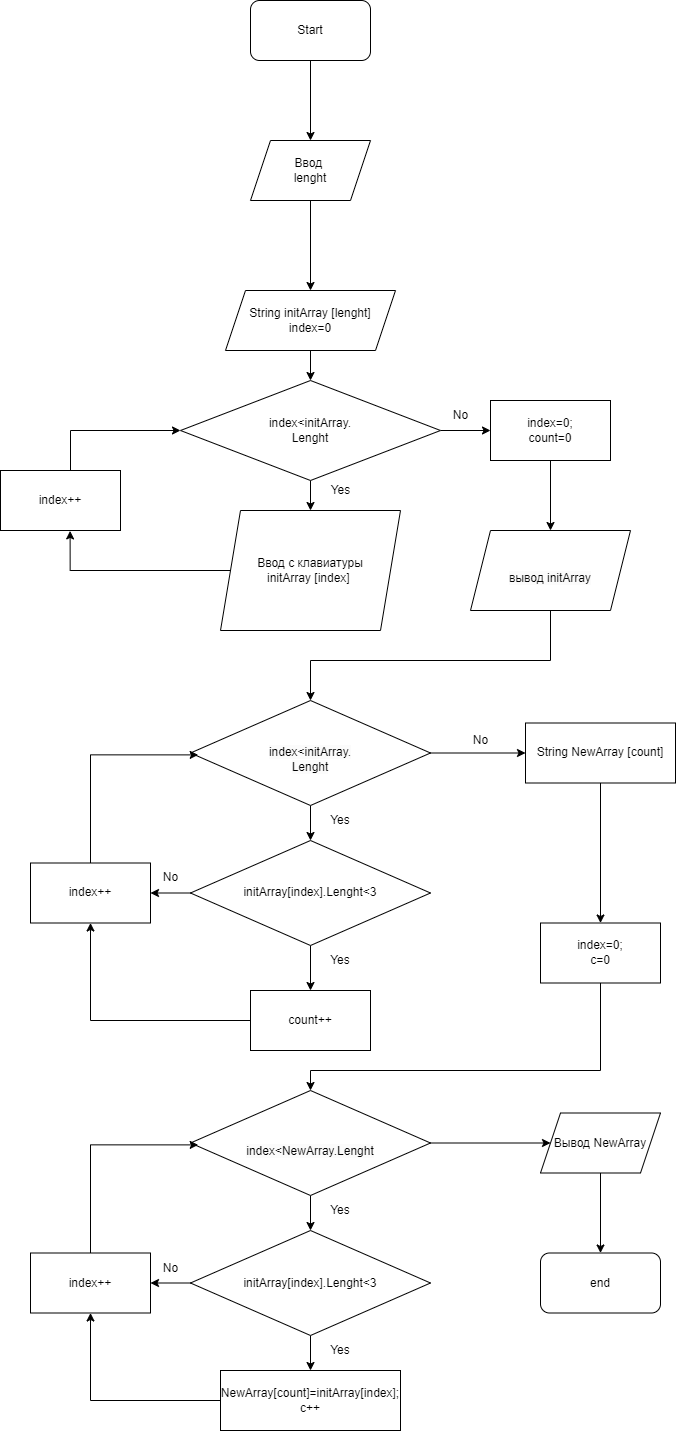

The diagram above was exported from draw.io. Its source (the exported page's mxGraphModel, read from the mxfile embedded in the PNG):
<mxGraphModel dx="1188" dy="684" grid="1" gridSize="10" guides="1" tooltips="1" connect="1" arrows="1" fold="1" page="1" pageScale="1" pageWidth="827" pageHeight="1169" math="0" shadow="0">
  <root>
    <mxCell id="0" />
    <mxCell id="1" parent="0" />
    <mxCell id="faq6NbuBIL_wgajmYtYw-60" style="edgeStyle=orthogonalEdgeStyle;rounded=0;orthogonalLoop=1;jettySize=auto;html=1;entryX=0.5;entryY=0;entryDx=0;entryDy=0;" edge="1" parent="1" source="faq6NbuBIL_wgajmYtYw-1" target="faq6NbuBIL_wgajmYtYw-59">
      <mxGeometry relative="1" as="geometry" />
    </mxCell>
    <mxCell id="faq6NbuBIL_wgajmYtYw-1" value="Start" style="rounded=1;whiteSpace=wrap;html=1;" vertex="1" parent="1">
      <mxGeometry x="300" width="120" height="60" as="geometry" />
    </mxCell>
    <mxCell id="faq6NbuBIL_wgajmYtYw-5" style="edgeStyle=orthogonalEdgeStyle;rounded=0;orthogonalLoop=1;jettySize=auto;html=1;exitX=0.5;exitY=1;exitDx=0;exitDy=0;entryX=0.5;entryY=0;entryDx=0;entryDy=0;" edge="1" parent="1" source="faq6NbuBIL_wgajmYtYw-2" target="faq6NbuBIL_wgajmYtYw-4">
      <mxGeometry relative="1" as="geometry" />
    </mxCell>
    <mxCell id="faq6NbuBIL_wgajmYtYw-2" value="String initArray [lenght]&lt;br&gt;index=0" style="shape=parallelogram;perimeter=parallelogramPerimeter;whiteSpace=wrap;html=1;fixedSize=1;" vertex="1" parent="1">
      <mxGeometry x="275" y="290" width="170" height="60" as="geometry" />
    </mxCell>
    <mxCell id="faq6NbuBIL_wgajmYtYw-7" style="edgeStyle=orthogonalEdgeStyle;rounded=0;orthogonalLoop=1;jettySize=auto;html=1;" edge="1" parent="1" source="faq6NbuBIL_wgajmYtYw-4">
      <mxGeometry relative="1" as="geometry">
        <mxPoint x="360" y="510" as="targetPoint" />
      </mxGeometry>
    </mxCell>
    <mxCell id="faq6NbuBIL_wgajmYtYw-15" style="edgeStyle=orthogonalEdgeStyle;rounded=0;orthogonalLoop=1;jettySize=auto;html=1;exitX=1;exitY=0.5;exitDx=0;exitDy=0;" edge="1" parent="1" source="faq6NbuBIL_wgajmYtYw-4" target="faq6NbuBIL_wgajmYtYw-14">
      <mxGeometry relative="1" as="geometry" />
    </mxCell>
    <mxCell id="faq6NbuBIL_wgajmYtYw-4" value="index&amp;lt;initArray.&lt;br&gt;Lenght" style="rhombus;whiteSpace=wrap;html=1;" vertex="1" parent="1">
      <mxGeometry x="230" y="380" width="260" height="100" as="geometry" />
    </mxCell>
    <mxCell id="faq6NbuBIL_wgajmYtYw-10" style="edgeStyle=orthogonalEdgeStyle;rounded=0;orthogonalLoop=1;jettySize=auto;html=1;entryX=0.58;entryY=1.007;entryDx=0;entryDy=0;entryPerimeter=0;" edge="1" parent="1" source="faq6NbuBIL_wgajmYtYw-8" target="faq6NbuBIL_wgajmYtYw-9">
      <mxGeometry relative="1" as="geometry">
        <Array as="points">
          <mxPoint x="120" y="570" />
        </Array>
      </mxGeometry>
    </mxCell>
    <mxCell id="faq6NbuBIL_wgajmYtYw-8" value="Ввод с клавиатуры&lt;br&gt;initArray [index]&amp;nbsp;" style="shape=parallelogram;perimeter=parallelogramPerimeter;whiteSpace=wrap;html=1;fixedSize=1;" vertex="1" parent="1">
      <mxGeometry x="270" y="510" width="180" height="120" as="geometry" />
    </mxCell>
    <mxCell id="faq6NbuBIL_wgajmYtYw-11" style="edgeStyle=orthogonalEdgeStyle;rounded=0;orthogonalLoop=1;jettySize=auto;html=1;entryX=0;entryY=0.5;entryDx=0;entryDy=0;" edge="1" parent="1" source="faq6NbuBIL_wgajmYtYw-9" target="faq6NbuBIL_wgajmYtYw-4">
      <mxGeometry relative="1" as="geometry">
        <Array as="points">
          <mxPoint x="120" y="430" />
        </Array>
      </mxGeometry>
    </mxCell>
    <mxCell id="faq6NbuBIL_wgajmYtYw-9" value="index++" style="rounded=0;whiteSpace=wrap;html=1;" vertex="1" parent="1">
      <mxGeometry x="50" y="470" width="120" height="60" as="geometry" />
    </mxCell>
    <mxCell id="faq6NbuBIL_wgajmYtYw-12" value="No" style="text;html=1;align=center;verticalAlign=middle;resizable=0;points=[];autosize=1;strokeColor=none;fillColor=none;" vertex="1" parent="1">
      <mxGeometry x="490" y="400" width="40" height="30" as="geometry" />
    </mxCell>
    <mxCell id="faq6NbuBIL_wgajmYtYw-13" value="Yes" style="text;html=1;align=center;verticalAlign=middle;resizable=0;points=[];autosize=1;strokeColor=none;fillColor=none;" vertex="1" parent="1">
      <mxGeometry x="370" y="475" width="40" height="30" as="geometry" />
    </mxCell>
    <mxCell id="faq6NbuBIL_wgajmYtYw-51" style="edgeStyle=orthogonalEdgeStyle;rounded=0;orthogonalLoop=1;jettySize=auto;html=1;entryX=0.5;entryY=0;entryDx=0;entryDy=0;" edge="1" parent="1" source="faq6NbuBIL_wgajmYtYw-14">
      <mxGeometry relative="1" as="geometry">
        <mxPoint x="600" y="530" as="targetPoint" />
      </mxGeometry>
    </mxCell>
    <mxCell id="faq6NbuBIL_wgajmYtYw-14" value="index=0;&lt;br&gt;count=0" style="rounded=0;whiteSpace=wrap;html=1;" vertex="1" parent="1">
      <mxGeometry x="540" y="400" width="120" height="60" as="geometry" />
    </mxCell>
    <mxCell id="faq6NbuBIL_wgajmYtYw-19" value="" style="edgeStyle=orthogonalEdgeStyle;rounded=0;orthogonalLoop=1;jettySize=auto;html=1;" edge="1" parent="1" source="faq6NbuBIL_wgajmYtYw-16" target="faq6NbuBIL_wgajmYtYw-18">
      <mxGeometry relative="1" as="geometry" />
    </mxCell>
    <mxCell id="faq6NbuBIL_wgajmYtYw-31" style="edgeStyle=orthogonalEdgeStyle;rounded=0;orthogonalLoop=1;jettySize=auto;html=1;entryX=0;entryY=0.5;entryDx=0;entryDy=0;" edge="1" parent="1" source="faq6NbuBIL_wgajmYtYw-16" target="faq6NbuBIL_wgajmYtYw-30">
      <mxGeometry relative="1" as="geometry" />
    </mxCell>
    <mxCell id="faq6NbuBIL_wgajmYtYw-16" value="&lt;br&gt;&lt;span style=&quot;color: rgb(0, 0, 0); font-family: Helvetica; font-size: 12px; font-style: normal; font-variant-ligatures: normal; font-variant-caps: normal; font-weight: 400; letter-spacing: normal; orphans: 2; text-align: center; text-indent: 0px; text-transform: none; widows: 2; word-spacing: 0px; -webkit-text-stroke-width: 0px; background-color: rgb(251, 251, 251); text-decoration-thickness: initial; text-decoration-style: initial; text-decoration-color: initial; float: none; display: inline !important;&quot;&gt;index&amp;lt;initArray.&lt;br&gt;Lenght&lt;/span&gt;" style="rhombus;whiteSpace=wrap;html=1;" vertex="1" parent="1">
      <mxGeometry x="240" y="700" width="240" height="105" as="geometry" />
    </mxCell>
    <mxCell id="faq6NbuBIL_wgajmYtYw-22" style="edgeStyle=orthogonalEdgeStyle;rounded=0;orthogonalLoop=1;jettySize=auto;html=1;entryX=1;entryY=0.5;entryDx=0;entryDy=0;" edge="1" parent="1" source="faq6NbuBIL_wgajmYtYw-18" target="faq6NbuBIL_wgajmYtYw-21">
      <mxGeometry relative="1" as="geometry" />
    </mxCell>
    <mxCell id="faq6NbuBIL_wgajmYtYw-26" style="edgeStyle=orthogonalEdgeStyle;rounded=0;orthogonalLoop=1;jettySize=auto;html=1;entryX=0.5;entryY=0;entryDx=0;entryDy=0;" edge="1" parent="1" source="faq6NbuBIL_wgajmYtYw-18" target="faq6NbuBIL_wgajmYtYw-25">
      <mxGeometry relative="1" as="geometry" />
    </mxCell>
    <mxCell id="faq6NbuBIL_wgajmYtYw-18" value="initArray[index].Lenght&amp;lt;3" style="rhombus;whiteSpace=wrap;html=1;" vertex="1" parent="1">
      <mxGeometry x="240" y="840" width="240" height="105" as="geometry" />
    </mxCell>
    <mxCell id="faq6NbuBIL_wgajmYtYw-20" value="Yes" style="text;html=1;strokeColor=none;fillColor=none;align=center;verticalAlign=middle;whiteSpace=wrap;rounded=0;" vertex="1" parent="1">
      <mxGeometry x="360" y="805" width="60" height="30" as="geometry" />
    </mxCell>
    <mxCell id="faq6NbuBIL_wgajmYtYw-28" style="edgeStyle=orthogonalEdgeStyle;rounded=0;orthogonalLoop=1;jettySize=auto;html=1;entryX=0.032;entryY=0.518;entryDx=0;entryDy=0;entryPerimeter=0;" edge="1" parent="1" source="faq6NbuBIL_wgajmYtYw-21" target="faq6NbuBIL_wgajmYtYw-16">
      <mxGeometry relative="1" as="geometry">
        <Array as="points">
          <mxPoint x="140" y="754" />
        </Array>
      </mxGeometry>
    </mxCell>
    <mxCell id="faq6NbuBIL_wgajmYtYw-21" value="index++" style="rounded=0;whiteSpace=wrap;html=1;" vertex="1" parent="1">
      <mxGeometry x="80" y="862.5" width="120" height="60" as="geometry" />
    </mxCell>
    <mxCell id="faq6NbuBIL_wgajmYtYw-23" value="No" style="text;html=1;align=center;verticalAlign=middle;resizable=0;points=[];autosize=1;strokeColor=none;fillColor=none;" vertex="1" parent="1">
      <mxGeometry x="200" y="862.5" width="40" height="30" as="geometry" />
    </mxCell>
    <mxCell id="faq6NbuBIL_wgajmYtYw-24" value="Yes" style="text;html=1;strokeColor=none;fillColor=none;align=center;verticalAlign=middle;whiteSpace=wrap;rounded=0;" vertex="1" parent="1">
      <mxGeometry x="360" y="945" width="60" height="30" as="geometry" />
    </mxCell>
    <mxCell id="faq6NbuBIL_wgajmYtYw-27" style="edgeStyle=orthogonalEdgeStyle;rounded=0;orthogonalLoop=1;jettySize=auto;html=1;entryX=0.5;entryY=1;entryDx=0;entryDy=0;" edge="1" parent="1" source="faq6NbuBIL_wgajmYtYw-25" target="faq6NbuBIL_wgajmYtYw-21">
      <mxGeometry relative="1" as="geometry" />
    </mxCell>
    <mxCell id="faq6NbuBIL_wgajmYtYw-25" value="count++" style="rounded=0;whiteSpace=wrap;html=1;" vertex="1" parent="1">
      <mxGeometry x="300" y="990" width="120" height="60" as="geometry" />
    </mxCell>
    <mxCell id="faq6NbuBIL_wgajmYtYw-29" value="No" style="text;html=1;align=center;verticalAlign=middle;resizable=0;points=[];autosize=1;strokeColor=none;fillColor=none;" vertex="1" parent="1">
      <mxGeometry x="510" y="725" width="40" height="30" as="geometry" />
    </mxCell>
    <mxCell id="faq6NbuBIL_wgajmYtYw-47" style="edgeStyle=orthogonalEdgeStyle;rounded=0;orthogonalLoop=1;jettySize=auto;html=1;entryX=0.5;entryY=0;entryDx=0;entryDy=0;" edge="1" parent="1" source="faq6NbuBIL_wgajmYtYw-30" target="faq6NbuBIL_wgajmYtYw-46">
      <mxGeometry relative="1" as="geometry" />
    </mxCell>
    <mxCell id="faq6NbuBIL_wgajmYtYw-30" value="String NewArray [count]" style="rounded=0;whiteSpace=wrap;html=1;" vertex="1" parent="1">
      <mxGeometry x="575" y="722.5" width="150" height="60" as="geometry" />
    </mxCell>
    <mxCell id="faq6NbuBIL_wgajmYtYw-33" value="" style="edgeStyle=orthogonalEdgeStyle;rounded=0;orthogonalLoop=1;jettySize=auto;html=1;" edge="1" parent="1" source="faq6NbuBIL_wgajmYtYw-34" target="faq6NbuBIL_wgajmYtYw-37">
      <mxGeometry relative="1" as="geometry" />
    </mxCell>
    <mxCell id="faq6NbuBIL_wgajmYtYw-54" style="edgeStyle=orthogonalEdgeStyle;rounded=0;orthogonalLoop=1;jettySize=auto;html=1;entryX=0;entryY=0.5;entryDx=0;entryDy=0;" edge="1" parent="1" source="faq6NbuBIL_wgajmYtYw-34">
      <mxGeometry relative="1" as="geometry">
        <mxPoint x="600" y="1142.4999999999998" as="targetPoint" />
      </mxGeometry>
    </mxCell>
    <mxCell id="faq6NbuBIL_wgajmYtYw-34" value="&lt;br&gt;&lt;span style=&quot;color: rgb(0, 0, 0); font-family: Helvetica; font-size: 12px; font-style: normal; font-variant-ligatures: normal; font-variant-caps: normal; font-weight: 400; letter-spacing: normal; orphans: 2; text-align: center; text-indent: 0px; text-transform: none; widows: 2; word-spacing: 0px; -webkit-text-stroke-width: 0px; background-color: rgb(251, 251, 251); text-decoration-thickness: initial; text-decoration-style: initial; text-decoration-color: initial; float: none; display: inline !important;&quot;&gt;index&amp;lt;NewArray.Lenght&lt;/span&gt;" style="rhombus;whiteSpace=wrap;html=1;" vertex="1" parent="1">
      <mxGeometry x="240" y="1090" width="240" height="105" as="geometry" />
    </mxCell>
    <mxCell id="faq6NbuBIL_wgajmYtYw-35" style="edgeStyle=orthogonalEdgeStyle;rounded=0;orthogonalLoop=1;jettySize=auto;html=1;entryX=1;entryY=0.5;entryDx=0;entryDy=0;" edge="1" parent="1" source="faq6NbuBIL_wgajmYtYw-37">
      <mxGeometry relative="1" as="geometry">
        <mxPoint x="200" y="1282.5" as="targetPoint" />
      </mxGeometry>
    </mxCell>
    <mxCell id="faq6NbuBIL_wgajmYtYw-36" style="edgeStyle=orthogonalEdgeStyle;rounded=0;orthogonalLoop=1;jettySize=auto;html=1;entryX=0.5;entryY=0;entryDx=0;entryDy=0;" edge="1" parent="1" source="faq6NbuBIL_wgajmYtYw-37" target="faq6NbuBIL_wgajmYtYw-43">
      <mxGeometry relative="1" as="geometry" />
    </mxCell>
    <mxCell id="faq6NbuBIL_wgajmYtYw-37" value="initArray[index].Lenght&amp;lt;3" style="rhombus;whiteSpace=wrap;html=1;" vertex="1" parent="1">
      <mxGeometry x="240" y="1230" width="240" height="105" as="geometry" />
    </mxCell>
    <mxCell id="faq6NbuBIL_wgajmYtYw-38" value="Yes" style="text;html=1;strokeColor=none;fillColor=none;align=center;verticalAlign=middle;whiteSpace=wrap;rounded=0;" vertex="1" parent="1">
      <mxGeometry x="360" y="1195" width="60" height="30" as="geometry" />
    </mxCell>
    <mxCell id="faq6NbuBIL_wgajmYtYw-39" style="edgeStyle=orthogonalEdgeStyle;rounded=0;orthogonalLoop=1;jettySize=auto;html=1;entryX=0.032;entryY=0.518;entryDx=0;entryDy=0;entryPerimeter=0;" edge="1" parent="1" target="faq6NbuBIL_wgajmYtYw-34">
      <mxGeometry relative="1" as="geometry">
        <mxPoint x="140" y="1252.5" as="sourcePoint" />
        <Array as="points">
          <mxPoint x="140" y="1144" />
        </Array>
      </mxGeometry>
    </mxCell>
    <mxCell id="faq6NbuBIL_wgajmYtYw-40" value="No" style="text;html=1;align=center;verticalAlign=middle;resizable=0;points=[];autosize=1;strokeColor=none;fillColor=none;" vertex="1" parent="1">
      <mxGeometry x="200" y="1252.5" width="40" height="30" as="geometry" />
    </mxCell>
    <mxCell id="faq6NbuBIL_wgajmYtYw-41" value="Yes" style="text;html=1;strokeColor=none;fillColor=none;align=center;verticalAlign=middle;whiteSpace=wrap;rounded=0;" vertex="1" parent="1">
      <mxGeometry x="360" y="1335" width="60" height="30" as="geometry" />
    </mxCell>
    <mxCell id="faq6NbuBIL_wgajmYtYw-42" style="edgeStyle=orthogonalEdgeStyle;rounded=0;orthogonalLoop=1;jettySize=auto;html=1;entryX=0.5;entryY=1;entryDx=0;entryDy=0;" edge="1" parent="1" source="faq6NbuBIL_wgajmYtYw-43">
      <mxGeometry relative="1" as="geometry">
        <mxPoint x="140" y="1312.5" as="targetPoint" />
      </mxGeometry>
    </mxCell>
    <mxCell id="faq6NbuBIL_wgajmYtYw-43" value="NewArray[count]=initArray[index];&lt;br&gt;c++" style="rounded=0;whiteSpace=wrap;html=1;" vertex="1" parent="1">
      <mxGeometry x="270" y="1370" width="180" height="60" as="geometry" />
    </mxCell>
    <mxCell id="faq6NbuBIL_wgajmYtYw-44" value="index++" style="rounded=0;whiteSpace=wrap;html=1;" vertex="1" parent="1">
      <mxGeometry x="80" y="1252.5" width="120" height="60" as="geometry" />
    </mxCell>
    <mxCell id="faq6NbuBIL_wgajmYtYw-48" style="edgeStyle=orthogonalEdgeStyle;rounded=0;orthogonalLoop=1;jettySize=auto;html=1;entryX=0.5;entryY=0;entryDx=0;entryDy=0;" edge="1" parent="1" source="faq6NbuBIL_wgajmYtYw-46" target="faq6NbuBIL_wgajmYtYw-34">
      <mxGeometry x="-0.1069" y="-20" relative="1" as="geometry">
        <Array as="points">
          <mxPoint x="650" y="1070" />
          <mxPoint x="360" y="1070" />
        </Array>
        <mxPoint as="offset" />
      </mxGeometry>
    </mxCell>
    <mxCell id="faq6NbuBIL_wgajmYtYw-46" value="index=0;&lt;br&gt;c=0" style="rounded=0;whiteSpace=wrap;html=1;" vertex="1" parent="1">
      <mxGeometry x="590" y="922.5" width="120" height="60" as="geometry" />
    </mxCell>
    <mxCell id="faq6NbuBIL_wgajmYtYw-52" style="edgeStyle=orthogonalEdgeStyle;rounded=0;orthogonalLoop=1;jettySize=auto;html=1;entryX=0.5;entryY=0;entryDx=0;entryDy=0;" edge="1" parent="1" target="faq6NbuBIL_wgajmYtYw-16">
      <mxGeometry relative="1" as="geometry">
        <mxPoint x="600" y="610" as="sourcePoint" />
        <Array as="points">
          <mxPoint x="600" y="660" />
          <mxPoint x="360" y="660" />
        </Array>
      </mxGeometry>
    </mxCell>
    <mxCell id="faq6NbuBIL_wgajmYtYw-55" value="&lt;br&gt;&lt;span style=&quot;color: rgb(0, 0, 0); font-family: Helvetica; font-size: 12px; font-style: normal; font-variant-ligatures: normal; font-variant-caps: normal; font-weight: 400; letter-spacing: normal; orphans: 2; text-align: center; text-indent: 0px; text-transform: none; widows: 2; word-spacing: 0px; -webkit-text-stroke-width: 0px; background-color: rgb(251, 251, 251); text-decoration-thickness: initial; text-decoration-style: initial; text-decoration-color: initial; float: none; display: inline !important;&quot;&gt;вывод initArray&lt;/span&gt;&lt;br&gt;" style="shape=parallelogram;perimeter=parallelogramPerimeter;whiteSpace=wrap;html=1;fixedSize=1;" vertex="1" parent="1">
      <mxGeometry x="520" y="530" width="160" height="80" as="geometry" />
    </mxCell>
    <mxCell id="faq6NbuBIL_wgajmYtYw-58" style="edgeStyle=orthogonalEdgeStyle;rounded=0;orthogonalLoop=1;jettySize=auto;html=1;" edge="1" parent="1" source="faq6NbuBIL_wgajmYtYw-56" target="faq6NbuBIL_wgajmYtYw-57">
      <mxGeometry relative="1" as="geometry" />
    </mxCell>
    <mxCell id="faq6NbuBIL_wgajmYtYw-56" value="Вывод NewArray" style="shape=parallelogram;perimeter=parallelogramPerimeter;whiteSpace=wrap;html=1;fixedSize=1;" vertex="1" parent="1">
      <mxGeometry x="590" y="1112.5" width="120" height="60" as="geometry" />
    </mxCell>
    <mxCell id="faq6NbuBIL_wgajmYtYw-57" value="end" style="rounded=1;whiteSpace=wrap;html=1;" vertex="1" parent="1">
      <mxGeometry x="590" y="1252.5" width="120" height="60" as="geometry" />
    </mxCell>
    <mxCell id="faq6NbuBIL_wgajmYtYw-61" style="edgeStyle=orthogonalEdgeStyle;rounded=0;orthogonalLoop=1;jettySize=auto;html=1;entryX=0.5;entryY=0;entryDx=0;entryDy=0;" edge="1" parent="1" source="faq6NbuBIL_wgajmYtYw-59" target="faq6NbuBIL_wgajmYtYw-2">
      <mxGeometry relative="1" as="geometry" />
    </mxCell>
    <mxCell id="faq6NbuBIL_wgajmYtYw-59" value="Ввод&amp;nbsp;&lt;br&gt;lenght" style="shape=parallelogram;perimeter=parallelogramPerimeter;whiteSpace=wrap;html=1;fixedSize=1;" vertex="1" parent="1">
      <mxGeometry x="300" y="140" width="120" height="60" as="geometry" />
    </mxCell>
  </root>
</mxGraphModel>